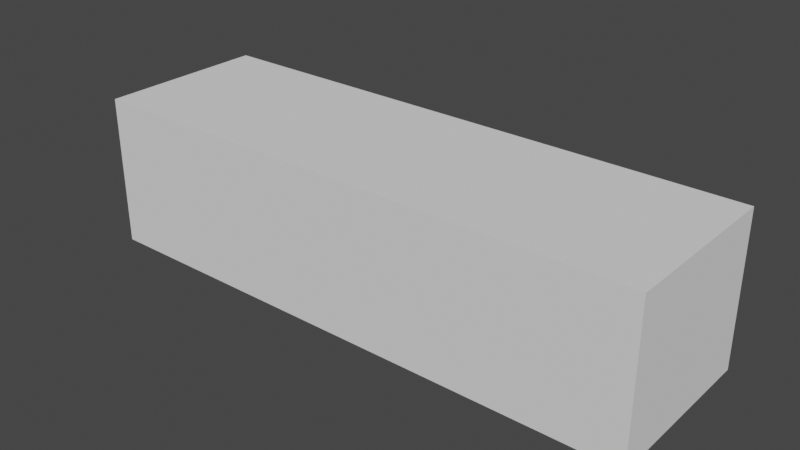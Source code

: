 # Source: Room_Corridor.blend  (saved by Blender 2.82.7; exported with 4.5.12 LTS)
import bpy
from mathutils import Matrix  # noqa: F401  (used for matrix-valued properties, if any)

bpy.ops.wm.read_factory_settings(use_empty=True)
scene = bpy.context.scene
scene.name = 'Scene'

# ---- collections
col_collection = bpy.data.collections.new('Collection'); scene.collection.children.link(col_collection)
col_cube = bpy.data.collections.new('Cube'); scene.collection.children.link(col_cube)

# ---- world
world_world = bpy.data.worlds.new('World'); scene.world = world_world
world_world.use_nodes = True; world_world.node_tree.nodes.clear()
_N = world_world.node_tree.nodes; _L = world_world.node_tree.links
n0 = _N.new('ShaderNodeOutputWorld'); n0.name = 'World Output'; n0.location = (300, 300)
n1 = _N.new('ShaderNodeBackground'); n1.name = 'Background'; n1.location = (10, 300)
n1.inputs[0].default_value = (0.05088, 0.05088, 0.05088, 1.0)
_L.new(n1.outputs[0], n0.inputs[0])
n0.is_active_output = True
world_world.color = (0.05088, 0.05088, 0.05088)
world_world.use_sun_shadow = False
world_world.sun_shadow_jitter_overblur = 0.0

# ---- meshes
me_plane_002 = bpy.data.meshes.new('Plane.002')
me_plane_002.from_pydata([(-75.0, -2.186e-06, 20.0), (75.0, -2.186e-06, 20.0), (-75.0, 2.186e-06, -20.0), (75.0, 2.186e-06, -20.0), (75.0, 45.0, 20.0), (75.0, 45.0, -20.0), (-75.0, 45.0, 20.0), (-75.0, 45.0, -20.0), (-75.0, 0.0, 0.0), (0.0, -2.186e-06, 20.0), (75.0, 0.0, 0.0), (0.0, 2.186e-06, -20.0), (75.0, 45.0, 6.557e-06), (75.0, 22.5, -20.0), (75.0, 22.5, 20.0), (-75.0, 45.0, 6.557e-06), (-75.0, 22.5, -20.0), (0.0, 45.0, 20.0), (-75.0, 22.5, 20.0), (0.0, 45.0, -20.0), (-75.0, 22.5, 3.278e-06), (0.0, 22.5, 20.0), (0.0, 22.5, -20.0), (75.0, 22.5, 3.278e-06), (0.0, 0.0, 0.0)], [], [(12, 23, 14, 4), (13, 23, 12, 5), (13, 5, 19, 22), (14, 1, 9, 21), (11, 22, 16, 2), (18, 20, 15, 6), (0, 8, 20, 18), (1, 14, 23, 10), (6, 17, 21, 18), (16, 22, 19, 7), (0, 18, 21, 9), (20, 16, 7, 15), (0, 9, 24, 8), (8, 2, 16, 20), (3, 10, 23, 13), (10, 24, 9, 1), (22, 11, 3, 13), (21, 17, 4, 14), (11, 24, 10, 3), (2, 8, 24, 11)])
_uv = me_plane_002.uv_layers.new(name='UVMap')
_uv.uv.foreach_set('vector', [0.5333, 0.7948, 0.7635, 0.7948, 0.7635, 0.9995, 0.5333, 0.9995, 0.7635, 0.5901, 0.7635, 0.7948, 0.5333, 0.7948, 0.5333, 0.5901, 0.1531, 5.477e-05, 0.3031, 5.477e-05, 0.3031, 0.5, 0.1531, 0.5, 0.15, 0.9999, 5.479e-05, 0.9999, 5.477e-05, 0.5, 0.15, 0.5, 0.003155, 0.5, 0.1531, 0.5, 0.1531, 0.9999, 0.003155, 0.9999, 0.5143, 0.7914, 0.7545, 0.7914, 0.7545, 0.9973, 0.5143, 0.9973, 0.5143, 0.5856, 0.7545, 0.5856, 0.7545, 0.7914, 0.5143, 0.7914, 0.9938, 0.9995, 0.7635, 0.9995, 0.7635, 0.7948, 0.9938, 0.7948, 0.3, 5.477e-05, 0.3, 0.5, 0.15, 0.5, 0.15, 5.482e-05, 0.1531, 0.9999, 0.1531, 0.5, 0.3031, 0.5, 0.3031, 0.9999, 5.479e-05, 5.482e-05, 0.15, 5.482e-05, 0.15, 0.5, 5.477e-05, 0.5, 0.7545, 0.7914, 0.9947, 0.7914, 0.9947, 0.9973, 0.7545, 0.9973, 1.002, -0.0007307, 1.002, 0.4992, 0.8689, 0.4992, 0.8689, -0.0007307, 0.7545, 0.5856, 0.9947, 0.5856, 0.9947, 0.7914, 0.7545, 0.7914, 0.9938, 0.5901, 0.9938, 0.7948, 0.7635, 0.7948, 0.7635, 0.5901, 0.8689, 0.9992, 0.8689, 0.4992, 1.002, 0.4992, 1.002, 0.9992, 0.1531, 0.5, 0.003155, 0.5, 0.003155, 5.477e-05, 0.1531, 5.477e-05, 0.15, 0.5, 0.3, 0.5, 0.3, 0.9999, 0.15, 0.9999, 0.7356, 0.4992, 0.8689, 0.4992, 0.8689, 0.9992, 0.7356, 0.9992, 0.7356, -0.0007307, 0.8689, -0.0007307, 0.8689, 0.4992, 0.7356, 0.4992])
me_plane_002.use_remesh_fix_poles = True
me_plane_002.use_remesh_preserve_attributes = False
me_plane_002.use_mirror_vertex_groups = False
me_plane_002.update()

# ---- objects
ob_room_corridor = bpy.data.objects.new('Room_Corridor', me_plane_002)

# ---- transforms, parenting, visibility, modifiers, constraints
ob_room_corridor.location = (0.0, 0.0, 0.0)
ob_room_corridor.lineart.crease_threshold = 0.0

# ---- collection membership
col_collection.objects.link(ob_room_corridor)

# ---- scene / render settings (as saved in the file)
scene.frame_start = 1; scene.frame_end = 250; scene.frame_set(1)
scene.render.engine = 'BLENDER_EEVEE_NEXT'
scene.cycles.use_denoising = False
scene.cycles.samples = 128
scene.cycles.sampling_pattern = 'TABULATED_SOBOL'
scene.cycles.use_adaptive_sampling = False
scene.cycles.use_light_tree = False
scene.view_settings.view_transform = 'Filmic'
bpy.context.view_layer.update()

# ---- added for rendering (the .blend has no active camera and no usable light): camera, sun
cam_auto = bpy.data.cameras.new('AutoCamera')
cam_auto.lens = 50.0
cam_auto.sensor_width = 36.0
cam_auto.clip_end = 2624.52
ob_auto_camera = bpy.data.objects.new('AutoCamera', cam_auto)
scene.collection.objects.link(ob_auto_camera)
ob_auto_camera.location = (149.546, -156.955, 119.637)
ob_auto_camera.rotation_euler = (1.09748, -7.21219e-08, 0.694738)
scene.camera = ob_auto_camera
light_auto_sun = bpy.data.lights.new('AutoSun', 'SUN')
light_auto_sun.energy = 3.0
light_auto_sun.angle = 0.0523599
ob_auto_sun = bpy.data.objects.new('AutoSun', light_auto_sun)
scene.collection.objects.link(ob_auto_sun)
ob_auto_sun.rotation_euler = (0.872665, 0.174533, 0.523599)
bpy.context.view_layer.update()
